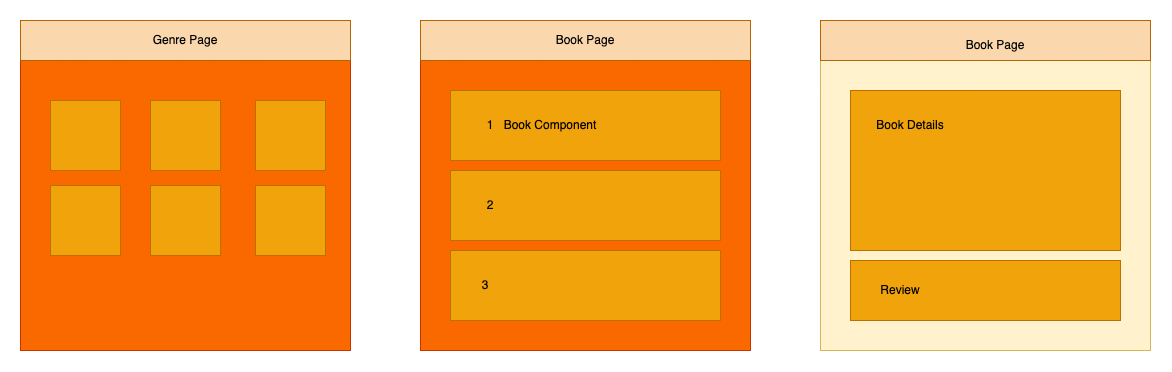

The diagram above was exported from draw.io. Its source (the exported page's mxGraphModel, read from the mxfile embedded in the PNG):
<mxGraphModel dx="3964" dy="1247" grid="1" gridSize="10" guides="1" tooltips="1" connect="1" arrows="1" fold="1" page="1" pageScale="1" pageWidth="850" pageHeight="1100" math="0" shadow="0">
  <root>
    <mxCell id="0" />
    <mxCell id="1" parent="0" />
    <mxCell id="2" value="" style="whiteSpace=wrap;html=1;aspect=fixed;imageAspect=0;fillColor=#fa6800;fontColor=#000000;strokeColor=#C73500;" vertex="1" parent="1">
      <mxGeometry x="2190" y="20" width="330" height="330" as="geometry" />
    </mxCell>
    <mxCell id="3" value="" style="rounded=0;whiteSpace=wrap;html=1;fillColor=#fad7ac;strokeColor=#b46504;" vertex="1" parent="1">
      <mxGeometry x="2190" y="20" width="330" height="40" as="geometry" />
    </mxCell>
    <mxCell id="4" value="" style="rounded=0;whiteSpace=wrap;html=1;fillColor=#f0a30a;fontColor=#000000;strokeColor=#BD7000;" vertex="1" parent="1">
      <mxGeometry x="2220" y="100" width="70" height="70" as="geometry" />
    </mxCell>
    <mxCell id="5" value="" style="rounded=0;whiteSpace=wrap;html=1;fillColor=#f0a30a;fontColor=#000000;strokeColor=#BD7000;" vertex="1" parent="1">
      <mxGeometry x="2320" y="100" width="70" height="70" as="geometry" />
    </mxCell>
    <mxCell id="6" value="" style="rounded=0;whiteSpace=wrap;html=1;fillColor=#f0a30a;fontColor=#000000;strokeColor=#BD7000;" vertex="1" parent="1">
      <mxGeometry x="2425" y="100" width="70" height="70" as="geometry" />
    </mxCell>
    <mxCell id="7" value="" style="rounded=0;whiteSpace=wrap;html=1;fillColor=#f0a30a;fontColor=#000000;strokeColor=#BD7000;" vertex="1" parent="1">
      <mxGeometry x="2220" y="185" width="70" height="70" as="geometry" />
    </mxCell>
    <mxCell id="8" value="" style="rounded=0;whiteSpace=wrap;html=1;fillColor=#f0a30a;fontColor=#000000;strokeColor=#BD7000;" vertex="1" parent="1">
      <mxGeometry x="2320" y="185" width="70" height="70" as="geometry" />
    </mxCell>
    <mxCell id="9" value="" style="rounded=0;whiteSpace=wrap;html=1;fillColor=#f0a30a;fontColor=#000000;strokeColor=#BD7000;" vertex="1" parent="1">
      <mxGeometry x="2425" y="185" width="70" height="70" as="geometry" />
    </mxCell>
    <mxCell id="10" value="" style="whiteSpace=wrap;html=1;aspect=fixed;imageAspect=0;fillColor=#fa6800;fontColor=#000000;strokeColor=#C73500;" vertex="1" parent="1">
      <mxGeometry x="2590" y="20" width="330" height="330" as="geometry" />
    </mxCell>
    <mxCell id="11" value="" style="rounded=0;whiteSpace=wrap;html=1;fillColor=#fad7ac;strokeColor=#b46504;" vertex="1" parent="1">
      <mxGeometry x="2590" y="20" width="330" height="40" as="geometry" />
    </mxCell>
    <mxCell id="12" value="" style="rounded=0;whiteSpace=wrap;html=1;fillColor=#f0a30a;fontColor=#000000;strokeColor=#BD7000;" vertex="1" parent="1">
      <mxGeometry x="2620" y="90" width="270" height="70" as="geometry" />
    </mxCell>
    <mxCell id="13" value="" style="rounded=0;whiteSpace=wrap;html=1;fillColor=#f0a30a;fontColor=#000000;strokeColor=#BD7000;" vertex="1" parent="1">
      <mxGeometry x="2620" y="170" width="270" height="70" as="geometry" />
    </mxCell>
    <mxCell id="14" value="" style="rounded=0;whiteSpace=wrap;html=1;fillColor=#f0a30a;fontColor=#000000;strokeColor=#BD7000;" vertex="1" parent="1">
      <mxGeometry x="2620" y="250" width="270" height="70" as="geometry" />
    </mxCell>
    <mxCell id="15" value="Book Page" style="text;html=1;strokeColor=none;fillColor=none;align=center;verticalAlign=middle;whiteSpace=wrap;rounded=0;" vertex="1" parent="1">
      <mxGeometry x="2705" y="25" width="100" height="30" as="geometry" />
    </mxCell>
    <mxCell id="16" value="Genre Page" style="text;html=1;strokeColor=none;fillColor=none;align=center;verticalAlign=middle;whiteSpace=wrap;rounded=0;" vertex="1" parent="1">
      <mxGeometry x="2290" y="25" width="130" height="30" as="geometry" />
    </mxCell>
    <mxCell id="17" value="1" style="text;html=1;strokeColor=none;fillColor=none;align=center;verticalAlign=middle;whiteSpace=wrap;rounded=0;" vertex="1" parent="1">
      <mxGeometry x="2630" y="110" width="60" height="30" as="geometry" />
    </mxCell>
    <mxCell id="18" value="2" style="text;html=1;strokeColor=none;fillColor=none;align=center;verticalAlign=middle;whiteSpace=wrap;rounded=0;" vertex="1" parent="1">
      <mxGeometry x="2630" y="190" width="60" height="30" as="geometry" />
    </mxCell>
    <mxCell id="19" value="3" style="text;html=1;strokeColor=none;fillColor=none;align=center;verticalAlign=middle;whiteSpace=wrap;rounded=0;" vertex="1" parent="1">
      <mxGeometry x="2625" y="270" width="60" height="30" as="geometry" />
    </mxCell>
    <mxCell id="20" value="" style="whiteSpace=wrap;html=1;aspect=fixed;imageAspect=0;fillColor=#fff2cc;strokeColor=#d6b656;" vertex="1" parent="1">
      <mxGeometry x="2990" y="20" width="330" height="330" as="geometry" />
    </mxCell>
    <mxCell id="21" value="" style="rounded=0;whiteSpace=wrap;html=1;fillColor=#fad7ac;strokeColor=#b46504;" vertex="1" parent="1">
      <mxGeometry x="2990" y="20" width="330" height="40" as="geometry" />
    </mxCell>
    <mxCell id="22" value="" style="rounded=0;whiteSpace=wrap;html=1;fillColor=#f0a30a;fontColor=#000000;strokeColor=#BD7000;" vertex="1" parent="1">
      <mxGeometry x="3020" y="90" width="270" height="160" as="geometry" />
    </mxCell>
    <mxCell id="23" value="Book Page" style="text;html=1;strokeColor=none;fillColor=none;align=center;verticalAlign=middle;whiteSpace=wrap;rounded=0;" vertex="1" parent="1">
      <mxGeometry x="3120" y="30" width="90" height="30" as="geometry" />
    </mxCell>
    <mxCell id="24" value="Book Details" style="text;html=1;strokeColor=none;fillColor=none;align=center;verticalAlign=middle;whiteSpace=wrap;rounded=0;" vertex="1" parent="1">
      <mxGeometry x="3030" y="110" width="100" height="30" as="geometry" />
    </mxCell>
    <mxCell id="25" style="edgeStyle=orthogonalEdgeStyle;rounded=0;orthogonalLoop=1;jettySize=auto;html=1;exitX=0.5;exitY=1;exitDx=0;exitDy=0;" edge="1" source="23" target="23" parent="1">
      <mxGeometry relative="1" as="geometry" />
    </mxCell>
    <mxCell id="26" value="" style="rounded=0;whiteSpace=wrap;html=1;fillColor=#f0a30a;fontColor=#000000;strokeColor=#BD7000;" vertex="1" parent="1">
      <mxGeometry x="3020" y="260" width="270" height="60" as="geometry" />
    </mxCell>
    <mxCell id="27" value="Review" style="text;html=1;strokeColor=none;fillColor=none;align=center;verticalAlign=middle;whiteSpace=wrap;rounded=0;" vertex="1" parent="1">
      <mxGeometry x="3040" y="275" width="60" height="30" as="geometry" />
    </mxCell>
    <mxCell id="28" value="Book Component" style="text;html=1;strokeColor=none;fillColor=none;align=center;verticalAlign=middle;whiteSpace=wrap;rounded=0;" vertex="1" parent="1">
      <mxGeometry x="2670" y="110" width="100" height="30" as="geometry" />
    </mxCell>
  </root>
</mxGraphModel>